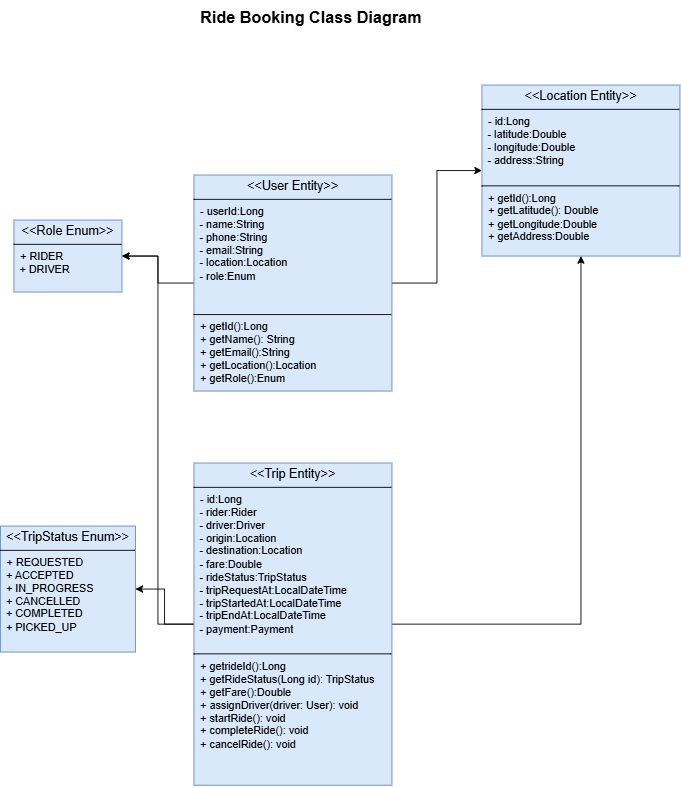

The diagram above was exported from draw.io. Its source (the exported page's mxGraphModel, read from the mxfile embedded in the PNG):
<mxGraphModel dx="3473" dy="1897" grid="1" gridSize="10" guides="1" tooltips="1" connect="1" arrows="1" fold="1" page="1" pageScale="1" pageWidth="827" pageHeight="1169" math="0" shadow="0">
  <root>
    <mxCell id="0" />
    <mxCell id="1" parent="0" />
    <mxCell id="kUWJXCWP6rBnLjtr4nVN-22" style="edgeStyle=orthogonalEdgeStyle;rounded=0;orthogonalLoop=1;jettySize=auto;html=1;entryX=0;entryY=0.5;entryDx=0;entryDy=0;" edge="1" parent="1" source="kUWJXCWP6rBnLjtr4nVN-4" target="kUWJXCWP6rBnLjtr4nVN-5">
      <mxGeometry relative="1" as="geometry" />
    </mxCell>
    <mxCell id="kUWJXCWP6rBnLjtr4nVN-23" style="edgeStyle=orthogonalEdgeStyle;rounded=0;orthogonalLoop=1;jettySize=auto;html=1;exitX=0;exitY=0.5;exitDx=0;exitDy=0;entryX=1;entryY=0.5;entryDx=0;entryDy=0;" edge="1" parent="1" source="kUWJXCWP6rBnLjtr4nVN-4" target="kUWJXCWP6rBnLjtr4nVN-8">
      <mxGeometry relative="1" as="geometry" />
    </mxCell>
    <mxCell id="kUWJXCWP6rBnLjtr4nVN-4" value="&lt;p style=&quot;margin:0px;margin-top:4px;text-align:center;&quot;&gt;&lt;span style=&quot;font-size: 14px;&quot;&gt;&amp;lt;&amp;lt;User Entity&amp;gt;&amp;gt;&lt;/span&gt;&lt;/p&gt;&lt;hr size=&quot;1&quot; style=&quot;border-style:solid;&quot;&gt;&lt;p style=&quot;margin:0px;margin-left:4px;&quot;&gt;&amp;nbsp;- userId:Long&lt;/p&gt;&lt;div&gt;&amp;nbsp; - name:String&lt;/div&gt;&lt;div&gt;&amp;nbsp; - phone:String&lt;/div&gt;&lt;div&gt;&amp;nbsp; - email:String&lt;/div&gt;&lt;div&gt;&amp;nbsp; - location:Location&lt;/div&gt;&lt;div&gt;&amp;nbsp; - role:Enum&lt;/div&gt;&lt;div&gt;&lt;br&gt;&lt;/div&gt;&lt;div&gt;&lt;br&gt;&lt;/div&gt;&lt;hr size=&quot;1&quot; style=&quot;border-style:solid;&quot;&gt;&lt;p style=&quot;margin:0px;margin-left:4px;&quot;&gt;&amp;nbsp;+ getId():Long&lt;/p&gt;&lt;p style=&quot;margin:0px;margin-left:4px;&quot;&gt;&amp;nbsp;+ getName(): String&lt;/p&gt;&lt;p style=&quot;margin:0px;margin-left:4px;&quot;&gt;&amp;nbsp;+ getEmail():String&lt;/p&gt;&lt;p style=&quot;margin:0px;margin-left:4px;&quot;&gt;&amp;nbsp;+ getLocation():Location&lt;/p&gt;&lt;p style=&quot;margin:0px;margin-left:4px;&quot;&gt;&amp;nbsp;+ getRole():Enum&lt;/p&gt;&lt;p style=&quot;margin:0px;margin-left:4px;&quot;&gt;&lt;br&gt;&lt;/p&gt;" style="verticalAlign=top;align=left;overflow=fill;html=1;whiteSpace=wrap;fillColor=#dae8fc;strokeColor=#6c8ebf;" vertex="1" parent="1">
      <mxGeometry x="230" y="250" width="220" height="240" as="geometry" />
    </mxCell>
    <mxCell id="kUWJXCWP6rBnLjtr4nVN-5" value="&lt;p style=&quot;margin:0px;margin-top:4px;text-align:center;&quot;&gt;&lt;span style=&quot;font-size: 14px;&quot;&gt;&amp;lt;&amp;lt;Location Entity&amp;gt;&amp;gt;&lt;/span&gt;&lt;/p&gt;&lt;hr size=&quot;1&quot; style=&quot;border-style:solid;&quot;&gt;&lt;p style=&quot;margin:0px;margin-left:4px;&quot;&gt;&amp;nbsp;- id:Long&lt;/p&gt;&lt;div&gt;&amp;nbsp; - latitude:Double&lt;/div&gt;&lt;div&gt;&amp;nbsp; - longitude:Double&lt;/div&gt;&lt;div&gt;&amp;nbsp; - address:String&lt;/div&gt;&lt;div&gt;&lt;br&gt;&lt;/div&gt;&lt;hr size=&quot;1&quot; style=&quot;border-style:solid;&quot;&gt;&lt;p style=&quot;margin:0px;margin-left:4px;&quot;&gt;&amp;nbsp;+ getId():Long&lt;/p&gt;&lt;p style=&quot;margin:0px;margin-left:4px;&quot;&gt;&amp;nbsp;+ getLatitude(): Double&lt;/p&gt;&lt;p style=&quot;margin:0px;margin-left:4px;&quot;&gt;&amp;nbsp;+ getLongitude:Double&lt;/p&gt;&lt;p style=&quot;margin:0px;margin-left:4px;&quot;&gt;&amp;nbsp;+ getAddress:Double&lt;/p&gt;" style="verticalAlign=top;align=left;overflow=fill;html=1;whiteSpace=wrap;fillColor=#dae8fc;strokeColor=#6c8ebf;" vertex="1" parent="1">
      <mxGeometry x="550" y="150" width="220" height="190" as="geometry" />
    </mxCell>
    <mxCell id="kUWJXCWP6rBnLjtr4nVN-7" value="&lt;font style=&quot;font-size: 18px;&quot;&gt;Ride Booking Class Diagram&lt;/font&gt;" style="text;html=1;align=center;verticalAlign=middle;resizable=0;points=[];autosize=1;strokeColor=none;fillColor=none;fontStyle=1" vertex="1" parent="1">
      <mxGeometry x="235" y="55" width="250" height="40" as="geometry" />
    </mxCell>
    <mxCell id="kUWJXCWP6rBnLjtr4nVN-8" value="&lt;p style=&quot;margin:0px;margin-top:4px;text-align:center;&quot;&gt;&lt;span style=&quot;font-size: 14px;&quot;&gt;&amp;lt;&amp;lt;Role Enum&amp;gt;&amp;gt;&lt;/span&gt;&lt;/p&gt;&lt;hr size=&quot;1&quot; style=&quot;border-style:solid;&quot;&gt;&lt;p style=&quot;margin:0px;margin-left:4px;&quot;&gt;&amp;nbsp;+ RIDER&lt;/p&gt;&lt;div&gt;&amp;nbsp; + DRIVER&lt;/div&gt;&lt;div&gt;&lt;br&gt;&lt;/div&gt;&lt;hr size=&quot;1&quot; style=&quot;border-style:solid;&quot;&gt;&lt;p style=&quot;margin:0px;margin-left:4px;&quot;&gt;&lt;br&gt;&lt;/p&gt;" style="verticalAlign=top;align=left;overflow=fill;html=1;whiteSpace=wrap;fillColor=#dae8fc;strokeColor=#6c8ebf;" vertex="1" parent="1">
      <mxGeometry x="30" y="300" width="120" height="80" as="geometry" />
    </mxCell>
    <mxCell id="kUWJXCWP6rBnLjtr4nVN-21" style="edgeStyle=orthogonalEdgeStyle;rounded=0;orthogonalLoop=1;jettySize=auto;html=1;entryX=0.5;entryY=1;entryDx=0;entryDy=0;" edge="1" parent="1" source="kUWJXCWP6rBnLjtr4nVN-10" target="kUWJXCWP6rBnLjtr4nVN-5">
      <mxGeometry relative="1" as="geometry" />
    </mxCell>
    <mxCell id="kUWJXCWP6rBnLjtr4nVN-24" value="" style="edgeStyle=orthogonalEdgeStyle;rounded=0;orthogonalLoop=1;jettySize=auto;html=1;" edge="1" parent="1" source="kUWJXCWP6rBnLjtr4nVN-10" target="kUWJXCWP6rBnLjtr4nVN-13">
      <mxGeometry relative="1" as="geometry" />
    </mxCell>
    <mxCell id="kUWJXCWP6rBnLjtr4nVN-29" style="edgeStyle=orthogonalEdgeStyle;rounded=0;orthogonalLoop=1;jettySize=auto;html=1;entryX=1;entryY=0.5;entryDx=0;entryDy=0;" edge="1" parent="1" source="kUWJXCWP6rBnLjtr4nVN-10" target="kUWJXCWP6rBnLjtr4nVN-8">
      <mxGeometry relative="1" as="geometry" />
    </mxCell>
    <mxCell id="kUWJXCWP6rBnLjtr4nVN-10" value="&lt;p style=&quot;margin:0px;margin-top:4px;text-align:center;&quot;&gt;&lt;span style=&quot;font-size: 14px;&quot;&gt;&amp;lt;&amp;lt;Trip Entity&amp;gt;&amp;gt;&lt;/span&gt;&lt;/p&gt;&lt;hr size=&quot;1&quot; style=&quot;border-style:solid;&quot;&gt;&lt;p style=&quot;margin:0px;margin-left:4px;&quot;&gt;&amp;nbsp;- id:Long&lt;/p&gt;&lt;div&gt;&amp;nbsp; - rider:Rider&lt;/div&gt;&lt;div&gt;&amp;nbsp; - driver:Driver&lt;/div&gt;&lt;div&gt;&amp;nbsp; - origin:Location&lt;/div&gt;&lt;div&gt;&amp;nbsp; - destination:Location&lt;/div&gt;&lt;div&gt;&amp;nbsp; - fare:Double&lt;/div&gt;&lt;div&gt;&amp;nbsp; - rideStatus:TripStatus&lt;/div&gt;&lt;div&gt;&amp;nbsp; - tripRequestAt:LocalDateTime&lt;/div&gt;&lt;div&gt;&amp;nbsp; - tripStartedAt:LocalDateTime&lt;/div&gt;&lt;div&gt;&amp;nbsp; - tripEndAt:LocalDateTime&lt;/div&gt;&lt;div&gt;&amp;nbsp; - payment:Payment&lt;/div&gt;&lt;div&gt;&lt;br&gt;&lt;/div&gt;&lt;hr size=&quot;1&quot; style=&quot;border-style:solid;&quot;&gt;&lt;p style=&quot;margin:0px;margin-left:4px;&quot;&gt;&amp;nbsp;+ getrideId():Long&lt;/p&gt;&lt;p style=&quot;margin:0px;margin-left:4px;&quot;&gt;&amp;nbsp;+ getRideStatus(Long id): TripStatus&lt;/p&gt;&lt;p style=&quot;margin:0px;margin-left:4px;&quot;&gt;&amp;nbsp;+ getFare():Double&lt;/p&gt;&lt;p style=&quot;margin:0px;margin-left:4px;&quot;&gt;&amp;nbsp;&lt;span style=&quot;background-color: transparent;&quot;&gt;+ assignDriver(driver: User): void&lt;/span&gt;&lt;/p&gt;&lt;p style=&quot;margin:0px;margin-left:4px;&quot;&gt;&amp;nbsp;+ startRide(): void&lt;/p&gt;&lt;p style=&quot;margin:0px;margin-left:4px;&quot;&gt;&amp;nbsp;+ completeRide(): void&lt;/p&gt;&lt;p style=&quot;margin:0px;margin-left:4px;&quot;&gt;&amp;nbsp;+ cancelRide(): void&lt;/p&gt;" style="verticalAlign=top;align=left;overflow=fill;html=1;whiteSpace=wrap;fillColor=#dae8fc;strokeColor=#6c8ebf;" vertex="1" parent="1">
      <mxGeometry x="230" y="570" width="220" height="358" as="geometry" />
    </mxCell>
    <mxCell id="kUWJXCWP6rBnLjtr4nVN-13" value="&lt;p style=&quot;margin:0px;margin-top:4px;text-align:center;&quot;&gt;&lt;span style=&quot;font-size: 14px;&quot;&gt;&amp;lt;&amp;lt;TripStatus Enum&amp;gt;&amp;gt;&lt;/span&gt;&lt;/p&gt;&lt;hr size=&quot;1&quot; style=&quot;border-style:solid;&quot;&gt;&lt;p style=&quot;margin:0px;margin-left:4px;&quot;&gt;&amp;nbsp;+ REQUESTED&lt;/p&gt;&lt;div&gt;&amp;nbsp; + ACCEPTED&lt;/div&gt;&lt;div&gt;&amp;nbsp; + IN_PROGRESS&lt;/div&gt;&lt;div&gt;&amp;nbsp; + CANCELLED&lt;/div&gt;&lt;div&gt;&amp;nbsp; + COMPLETED&lt;/div&gt;&lt;div&gt;&amp;nbsp; + PICKED_UP&lt;/div&gt;&lt;div&gt;&lt;br&gt;&lt;/div&gt;&lt;hr size=&quot;1&quot; style=&quot;border-style:solid;&quot;&gt;&lt;p style=&quot;margin:0px;margin-left:4px;&quot;&gt;&lt;br&gt;&lt;/p&gt;" style="verticalAlign=top;align=left;overflow=fill;html=1;whiteSpace=wrap;fillColor=#dae8fc;strokeColor=#6c8ebf;" vertex="1" parent="1">
      <mxGeometry x="15" y="640" width="150" height="140" as="geometry" />
    </mxCell>
  </root>
</mxGraphModel>